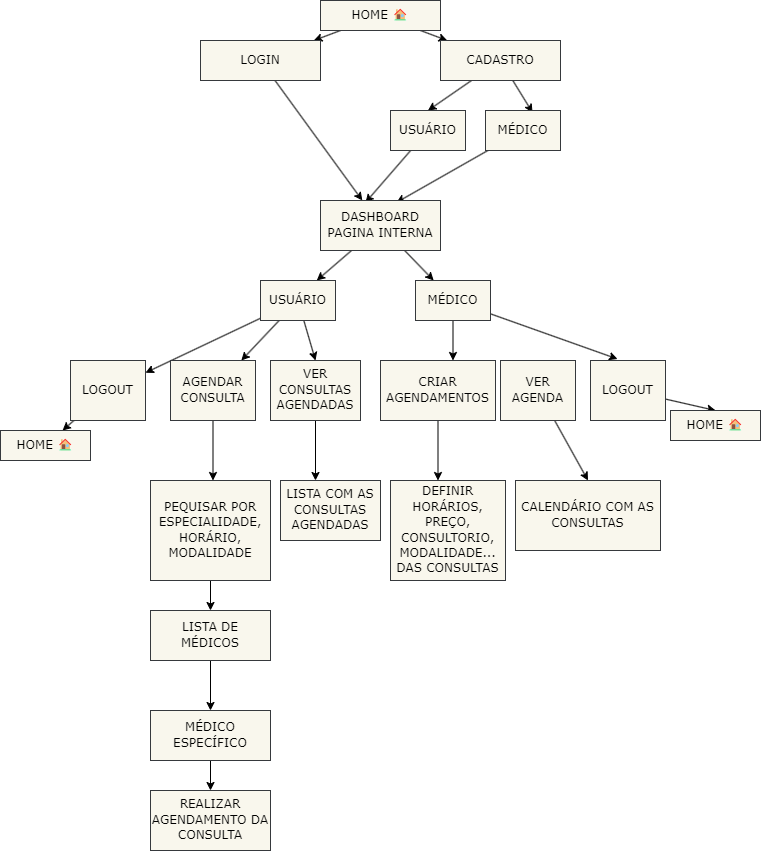

The diagram above was exported from draw.io. Its source (the exported page's mxGraphModel, read from the mxfile embedded in the PNG):
<mxGraphModel dx="1023" dy="779" grid="1" gridSize="10" guides="1" tooltips="1" connect="1" arrows="1" fold="1" page="1" pageScale="1" pageWidth="850" pageHeight="1100" math="0" shadow="0">
  <root>
    <mxCell id="0" />
    <mxCell id="1" parent="0" />
    <mxCell id="7" style="edgeStyle=none;html=1;fontFamily=Verdana;fontColor=#000000;" edge="1" parent="1" source="2" target="4">
      <mxGeometry relative="1" as="geometry" />
    </mxCell>
    <mxCell id="8" style="edgeStyle=none;html=1;fontFamily=Verdana;fontColor=#000000;" edge="1" parent="1" source="2" target="3">
      <mxGeometry relative="1" as="geometry" />
    </mxCell>
    <mxCell id="2" value="&lt;font face=&quot;Verdana&quot; color=&quot;#000000&quot;&gt;HOME 🏠&lt;/font&gt;" style="whiteSpace=wrap;html=1;fillColor=#f9f7ed;strokeColor=#36393d;fontFamily=Lucida Console;labelBackgroundColor=none;labelBorderColor=none;" vertex="1" parent="1">
      <mxGeometry x="330" y="40" width="120" height="30" as="geometry" />
    </mxCell>
    <mxCell id="17" style="edgeStyle=none;html=1;fontFamily=Verdana;fontColor=#000000;" edge="1" parent="1" source="3" target="11">
      <mxGeometry relative="1" as="geometry" />
    </mxCell>
    <mxCell id="3" value="&lt;font face=&quot;Verdana&quot; color=&quot;#000000&quot;&gt;LOGIN&lt;/font&gt;" style="whiteSpace=wrap;html=1;fillColor=#f9f7ed;strokeColor=#36393d;fontFamily=Lucida Console;labelBackgroundColor=none;labelBorderColor=none;" vertex="1" parent="1">
      <mxGeometry x="210" y="80" width="120" height="40" as="geometry" />
    </mxCell>
    <mxCell id="9" style="edgeStyle=none;html=1;entryX=0.5;entryY=0;entryDx=0;entryDy=0;fontFamily=Verdana;fontColor=#000000;" edge="1" parent="1" source="4" target="5">
      <mxGeometry relative="1" as="geometry" />
    </mxCell>
    <mxCell id="10" style="edgeStyle=none;html=1;entryX=0.627;entryY=0.05;entryDx=0;entryDy=0;entryPerimeter=0;fontFamily=Verdana;fontColor=#000000;" edge="1" parent="1" source="4" target="6">
      <mxGeometry relative="1" as="geometry" />
    </mxCell>
    <mxCell id="4" value="&lt;font face=&quot;Verdana&quot; color=&quot;#000000&quot;&gt;CADASTRO&lt;/font&gt;" style="whiteSpace=wrap;html=1;fillColor=#f9f7ed;strokeColor=#36393d;fontFamily=Lucida Console;labelBackgroundColor=none;labelBorderColor=none;" vertex="1" parent="1">
      <mxGeometry x="450" y="80" width="120" height="40" as="geometry" />
    </mxCell>
    <mxCell id="12" style="edgeStyle=none;html=1;entryX=0.375;entryY=0.04;entryDx=0;entryDy=0;entryPerimeter=0;fontFamily=Verdana;fontColor=#000000;" edge="1" parent="1" source="5" target="11">
      <mxGeometry relative="1" as="geometry" />
    </mxCell>
    <mxCell id="5" value="&lt;font face=&quot;Verdana&quot; color=&quot;#000000&quot;&gt;USUÁRIO&lt;/font&gt;" style="whiteSpace=wrap;html=1;fillColor=#f9f7ed;strokeColor=#36393d;fontFamily=Lucida Console;labelBackgroundColor=none;labelBorderColor=none;" vertex="1" parent="1">
      <mxGeometry x="400" y="150" width="75" height="40" as="geometry" />
    </mxCell>
    <mxCell id="13" style="edgeStyle=none;html=1;entryX=0.633;entryY=0.04;entryDx=0;entryDy=0;entryPerimeter=0;fontFamily=Verdana;fontColor=#000000;" edge="1" parent="1" source="6" target="11">
      <mxGeometry relative="1" as="geometry" />
    </mxCell>
    <mxCell id="6" value="&lt;font face=&quot;Verdana&quot; color=&quot;#000000&quot;&gt;MÉDICO&lt;/font&gt;" style="whiteSpace=wrap;html=1;fillColor=#f9f7ed;strokeColor=#36393d;fontFamily=Lucida Console;labelBackgroundColor=none;labelBorderColor=none;" vertex="1" parent="1">
      <mxGeometry x="495" y="150" width="75" height="40" as="geometry" />
    </mxCell>
    <mxCell id="20" style="edgeStyle=none;html=1;entryX=0.75;entryY=0;entryDx=0;entryDy=0;fontFamily=Verdana;fontColor=#000000;" edge="1" parent="1" source="11" target="18">
      <mxGeometry relative="1" as="geometry" />
    </mxCell>
    <mxCell id="21" style="edgeStyle=none;html=1;fontFamily=Verdana;fontColor=#000000;" edge="1" parent="1" source="11" target="19">
      <mxGeometry relative="1" as="geometry" />
    </mxCell>
    <mxCell id="11" value="&lt;font face=&quot;Verdana&quot; color=&quot;#000000&quot;&gt;DASHBOARD&lt;br&gt;PAGINA INTERNA&lt;br&gt;&lt;/font&gt;" style="whiteSpace=wrap;html=1;fillColor=#f9f7ed;strokeColor=#36393d;fontFamily=Lucida Console;labelBackgroundColor=none;labelBorderColor=none;" vertex="1" parent="1">
      <mxGeometry x="330" y="240" width="120" height="50" as="geometry" />
    </mxCell>
    <mxCell id="26" style="edgeStyle=none;html=1;fontFamily=Verdana;fontColor=#000000;" edge="1" parent="1" source="18" target="25">
      <mxGeometry relative="1" as="geometry" />
    </mxCell>
    <mxCell id="31" style="edgeStyle=none;html=1;fontFamily=Verdana;fontColor=#000000;" edge="1" parent="1" source="18" target="29">
      <mxGeometry relative="1" as="geometry" />
    </mxCell>
    <mxCell id="32" style="edgeStyle=none;html=1;entryX=0.5;entryY=0;entryDx=0;entryDy=0;fontFamily=Verdana;fontColor=#000000;" edge="1" parent="1" source="18" target="30">
      <mxGeometry relative="1" as="geometry" />
    </mxCell>
    <mxCell id="18" value="&lt;font face=&quot;Verdana&quot; color=&quot;#000000&quot;&gt;USUÁRIO&lt;/font&gt;" style="whiteSpace=wrap;html=1;fillColor=#f9f7ed;strokeColor=#36393d;fontFamily=Lucida Console;labelBackgroundColor=none;labelBorderColor=none;" vertex="1" parent="1">
      <mxGeometry x="270" y="320" width="75" height="40" as="geometry" />
    </mxCell>
    <mxCell id="22" style="edgeStyle=none;html=1;fontFamily=Verdana;fontColor=#000000;" edge="1" parent="1" source="19">
      <mxGeometry relative="1" as="geometry">
        <mxPoint x="462.5" y="400" as="targetPoint" />
      </mxGeometry>
    </mxCell>
    <mxCell id="28" style="edgeStyle=none;html=1;entryX=0.36;entryY=-0.025;entryDx=0;entryDy=0;entryPerimeter=0;fontFamily=Verdana;fontColor=#000000;" edge="1" parent="1" source="19" target="24">
      <mxGeometry relative="1" as="geometry" />
    </mxCell>
    <mxCell id="19" value="&lt;font face=&quot;Verdana&quot; color=&quot;#000000&quot;&gt;MÉDICO&lt;/font&gt;" style="whiteSpace=wrap;html=1;fillColor=#f9f7ed;strokeColor=#36393d;fontFamily=Lucida Console;labelBackgroundColor=none;labelBorderColor=none;" vertex="1" parent="1">
      <mxGeometry x="425" y="320" width="75" height="40" as="geometry" />
    </mxCell>
    <mxCell id="38" style="edgeStyle=none;html=1;entryX=0.5;entryY=0;entryDx=0;entryDy=0;fontFamily=Verdana;fontColor=#000000;" edge="1" parent="1" source="24" target="37">
      <mxGeometry relative="1" as="geometry" />
    </mxCell>
    <mxCell id="24" value="&lt;font face=&quot;Verdana&quot; color=&quot;#000000&quot;&gt;LOGOUT&lt;/font&gt;" style="whiteSpace=wrap;html=1;fillColor=#f9f7ed;strokeColor=#36393d;fontFamily=Lucida Console;labelBackgroundColor=none;labelBorderColor=none;" vertex="1" parent="1">
      <mxGeometry x="600" y="400" width="75" height="60" as="geometry" />
    </mxCell>
    <mxCell id="36" style="edgeStyle=none;html=1;fontFamily=Verdana;fontColor=#000000;" edge="1" parent="1" source="25" target="35">
      <mxGeometry relative="1" as="geometry" />
    </mxCell>
    <mxCell id="25" value="&lt;font face=&quot;Verdana&quot; color=&quot;#000000&quot;&gt;LOGOUT&lt;/font&gt;" style="whiteSpace=wrap;html=1;fillColor=#f9f7ed;strokeColor=#36393d;fontFamily=Lucida Console;labelBackgroundColor=none;labelBorderColor=none;" vertex="1" parent="1">
      <mxGeometry x="80" y="400" width="75" height="60" as="geometry" />
    </mxCell>
    <mxCell id="39" style="edgeStyle=none;html=1;fontFamily=Verdana;fontColor=#000000;" edge="1" parent="1" source="29">
      <mxGeometry relative="1" as="geometry">
        <mxPoint x="222.5" y="520" as="targetPoint" />
      </mxGeometry>
    </mxCell>
    <mxCell id="29" value="&lt;font face=&quot;Verdana&quot; color=&quot;#000000&quot;&gt;AGENDAR CONSULTA&lt;/font&gt;" style="whiteSpace=wrap;html=1;fillColor=#f9f7ed;strokeColor=#36393d;fontFamily=Lucida Console;labelBackgroundColor=none;labelBorderColor=none;" vertex="1" parent="1">
      <mxGeometry x="180" y="400" width="85" height="60" as="geometry" />
    </mxCell>
    <mxCell id="40" style="edgeStyle=none;html=1;fontFamily=Verdana;fontColor=#000000;" edge="1" parent="1" source="30">
      <mxGeometry relative="1" as="geometry">
        <mxPoint x="325" y="520" as="targetPoint" />
      </mxGeometry>
    </mxCell>
    <mxCell id="30" value="&lt;font face=&quot;Verdana&quot; color=&quot;#000000&quot;&gt;VER CONSULTAS AGENDADAS&lt;/font&gt;" style="whiteSpace=wrap;html=1;fillColor=#f9f7ed;strokeColor=#36393d;fontFamily=Lucida Console;labelBackgroundColor=none;labelBorderColor=none;" vertex="1" parent="1">
      <mxGeometry x="280" y="400" width="90" height="60" as="geometry" />
    </mxCell>
    <mxCell id="42" style="edgeStyle=none;html=1;fontFamily=Verdana;fontColor=#000000;entryX=0.5;entryY=0;entryDx=0;entryDy=0;" edge="1" parent="1" source="33" target="52">
      <mxGeometry relative="1" as="geometry">
        <mxPoint x="547.5" y="520" as="targetPoint" />
      </mxGeometry>
    </mxCell>
    <mxCell id="33" value="&lt;font face=&quot;Verdana&quot; color=&quot;#000000&quot;&gt;VER AGENDA&lt;/font&gt;" style="whiteSpace=wrap;html=1;fillColor=#f9f7ed;strokeColor=#36393d;fontFamily=Lucida Console;labelBackgroundColor=none;labelBorderColor=none;" vertex="1" parent="1">
      <mxGeometry x="510" y="400" width="75" height="60" as="geometry" />
    </mxCell>
    <mxCell id="41" style="edgeStyle=none;html=1;fontFamily=Verdana;fontColor=#000000;" edge="1" parent="1" source="34">
      <mxGeometry relative="1" as="geometry">
        <mxPoint x="447.5" y="520" as="targetPoint" />
      </mxGeometry>
    </mxCell>
    <mxCell id="34" value="&lt;font face=&quot;Verdana&quot; color=&quot;#000000&quot;&gt;CRIAR AGENDAMENTOS&lt;/font&gt;" style="whiteSpace=wrap;html=1;fillColor=#f9f7ed;strokeColor=#36393d;fontFamily=Lucida Console;labelBackgroundColor=none;labelBorderColor=none;" vertex="1" parent="1">
      <mxGeometry x="390" y="400" width="115" height="60" as="geometry" />
    </mxCell>
    <mxCell id="35" value="&lt;font face=&quot;Verdana&quot; color=&quot;#000000&quot;&gt;HOME 🏠&lt;/font&gt;" style="whiteSpace=wrap;html=1;fillColor=#f9f7ed;strokeColor=#36393d;fontFamily=Lucida Console;labelBackgroundColor=none;labelBorderColor=none;" vertex="1" parent="1">
      <mxGeometry x="10" y="470" width="90" height="30" as="geometry" />
    </mxCell>
    <mxCell id="37" value="&lt;font face=&quot;Verdana&quot; color=&quot;#000000&quot;&gt;HOME 🏠&lt;/font&gt;" style="whiteSpace=wrap;html=1;fillColor=#f9f7ed;strokeColor=#36393d;fontFamily=Lucida Console;labelBackgroundColor=none;labelBorderColor=none;" vertex="1" parent="1">
      <mxGeometry x="680" y="450" width="90" height="30" as="geometry" />
    </mxCell>
    <mxCell id="45" style="edgeStyle=none;html=1;fontFamily=Verdana;fontColor=#000000;" edge="1" parent="1" source="43" target="44">
      <mxGeometry relative="1" as="geometry" />
    </mxCell>
    <mxCell id="43" value="&lt;font face=&quot;Verdana&quot; color=&quot;#000000&quot;&gt;PEQUISAR POR ESPECIALIDADE, HORÁRIO, MODALIDADE&lt;/font&gt;" style="whiteSpace=wrap;html=1;fillColor=#f9f7ed;strokeColor=#36393d;fontFamily=Lucida Console;labelBackgroundColor=none;labelBorderColor=none;" vertex="1" parent="1">
      <mxGeometry x="160" y="520" width="120" height="100" as="geometry" />
    </mxCell>
    <mxCell id="46" style="edgeStyle=none;html=1;fontFamily=Verdana;fontColor=#000000;" edge="1" parent="1" source="44">
      <mxGeometry relative="1" as="geometry">
        <mxPoint x="220" y="750" as="targetPoint" />
      </mxGeometry>
    </mxCell>
    <mxCell id="44" value="&lt;font face=&quot;Verdana&quot; color=&quot;#000000&quot;&gt;LISTA DE MÉDICOS&lt;/font&gt;" style="whiteSpace=wrap;html=1;fillColor=#f9f7ed;strokeColor=#36393d;fontFamily=Lucida Console;labelBackgroundColor=none;labelBorderColor=none;" vertex="1" parent="1">
      <mxGeometry x="160" y="650" width="120" height="50" as="geometry" />
    </mxCell>
    <mxCell id="49" style="edgeStyle=none;html=1;fontFamily=Verdana;fontColor=#000000;" edge="1" parent="1" source="47" target="48">
      <mxGeometry relative="1" as="geometry" />
    </mxCell>
    <mxCell id="47" value="&lt;font face=&quot;Verdana&quot; color=&quot;#000000&quot;&gt;MÉDICO ESPECÍFICO&lt;/font&gt;" style="whiteSpace=wrap;html=1;fillColor=#f9f7ed;strokeColor=#36393d;fontFamily=Lucida Console;labelBackgroundColor=none;labelBorderColor=none;" vertex="1" parent="1">
      <mxGeometry x="160" y="750" width="120" height="50" as="geometry" />
    </mxCell>
    <mxCell id="48" value="&lt;font face=&quot;Verdana&quot; color=&quot;#000000&quot;&gt;REALIZAR AGENDAMENTO DA CONSULTA&lt;/font&gt;" style="whiteSpace=wrap;html=1;fillColor=#f9f7ed;strokeColor=#36393d;fontFamily=Lucida Console;labelBackgroundColor=none;labelBorderColor=none;" vertex="1" parent="1">
      <mxGeometry x="160" y="830" width="120" height="60" as="geometry" />
    </mxCell>
    <mxCell id="50" value="&lt;font face=&quot;Verdana&quot; color=&quot;#000000&quot;&gt;LISTA COM AS CONSULTAS AGENDADAS&lt;/font&gt;" style="whiteSpace=wrap;html=1;fillColor=#f9f7ed;strokeColor=#36393d;fontFamily=Lucida Console;labelBackgroundColor=none;labelBorderColor=none;" vertex="1" parent="1">
      <mxGeometry x="290" y="520" width="100" height="60" as="geometry" />
    </mxCell>
    <mxCell id="51" value="&lt;font face=&quot;Verdana&quot; color=&quot;#000000&quot;&gt;DEFINIR HORÁRIOS, PREÇO, CONSULTORIO, MODALIDADE... DAS CONSULTAS&lt;/font&gt;" style="whiteSpace=wrap;html=1;fillColor=#f9f7ed;strokeColor=#36393d;fontFamily=Lucida Console;labelBackgroundColor=none;labelBorderColor=none;" vertex="1" parent="1">
      <mxGeometry x="400" y="520" width="115" height="100" as="geometry" />
    </mxCell>
    <mxCell id="52" value="&lt;font face=&quot;Verdana&quot; color=&quot;#000000&quot;&gt;CALENDÁRIO COM AS CONSULTAS&lt;/font&gt;" style="whiteSpace=wrap;html=1;fillColor=#f9f7ed;strokeColor=#36393d;fontFamily=Lucida Console;labelBackgroundColor=none;labelBorderColor=none;" vertex="1" parent="1">
      <mxGeometry x="525" y="520" width="145" height="70" as="geometry" />
    </mxCell>
  </root>
</mxGraphModel>